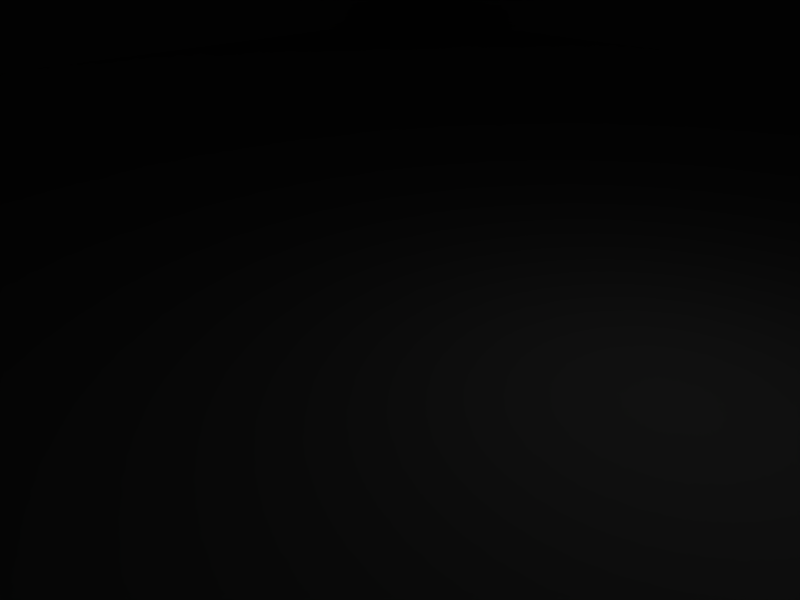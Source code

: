 # Source: myCastle.blend  (saved by Blender 2.49.2; exported with 4.5.12 LTS)
import bpy
from mathutils import Matrix  # noqa: F401  (used for matrix-valued properties, if any)

bpy.ops.wm.read_factory_settings(use_empty=True)
scene = bpy.context.scene
scene.name = 'Scene'

# ---- collections
col_collection_1 = bpy.data.collections.new('Collection 1'); scene.collection.children.link(col_collection_1)

# ---- materials (node trees are filled in below, after node groups)
mat_material = bpy.data.materials.new('Material')
mat_material.alpha_threshold = 0.0
mat_material.roughness = 0.5
mat_material.line_color = (0.0, 0.0, 0.0, 1.0)

# ---- material node trees

# ---- world
world_world = bpy.data.worlds.new('World'); scene.world = world_world
world_world.color = (0.05656, 0.2208, 0.4)
world_world.use_sun_shadow = False
world_world.sun_shadow_jitter_overblur = 0.0
world_world.cycles.sampling_method = 'MANUAL'
world_world.cycles.sample_map_resolution = 256

# ---- cameras
cam_camera = bpy.data.cameras.new('Camera')
cam_camera.passepartout_alpha = 0.2
cam_camera.clip_end = 100.0
cam_camera.lens = 35.0
cam_camera.ortho_scale = 7.314
cam_camera.show_passepartout = False
cam_camera.show_safe_areas = True
cam_camera.dof.focus_distance = 0.0
cam_camera.dof.aperture_fstop = 128.0

# ---- lights
light_spot = bpy.data.lights.new('Spot', 'POINT')
light_spot.transmission_factor = 0.0
light_spot.cutoff_distance = 30.0
light_spot.energy = 100.0
light_spot.shadow_buffer_clip_start = 1.001
light_spot.shadow_soft_size = 1.0
light_spot.shadow_maximum_resolution = 0.006
light_spot.use_absolute_resolution = True
light_spot.cycles.use_multiple_importance_sampling = False

# ---- meshes
me_cube = bpy.data.meshes.new('Cube')
me_cube.from_pydata([(24.64, 24.59, -24.83), (24.64, -24.52, -24.83), (-24.67, -24.52, -24.83), (-24.67, 24.59, -24.83), (24.64, 24.59, -0.2363), (24.64, -24.52, -0.2363), (-24.67, -24.52, -0.2363), (-24.67, 24.59, -0.2363)], [], [(0, 1, 2, 3), (4, 7, 6, 5), (0, 4, 5, 1), (1, 5, 6, 2), (2, 6, 7, 3), (4, 0, 3, 7)])
me_cube.materials.append(mat_material)
me_cube.use_remesh_preserve_volume = False
me_cube.use_remesh_preserve_attributes = False
me_cube.use_mirror_vertex_groups = False
me_cube.update()

# ---- objects
ob_cube = bpy.data.objects.new('Cube', me_cube)
ob_lamp = bpy.data.objects.new('Lamp', light_spot)
ob_camera = bpy.data.objects.new('Camera', cam_camera)

# ---- transforms, parenting, visibility, modifiers, constraints
ob_cube.location = (0.0, 0.0, 24.96)
ob_cube.lock_rotations_4d = False
ob_cube.empty_display_type = 'ARROWS'
ob_cube.color = (0.0, 0.0, 0.0, 1.0)
ob_cube.lineart.crease_threshold = 0.0
ob_lamp.location = (4.076, 1.005, 5.904)
ob_lamp.rotation_euler = (0.6503, 0.05522, 1.866)
ob_lamp.lock_rotations_4d = False
ob_lamp.empty_display_type = 'ARROWS'
ob_lamp.color = (0.0, 0.0, 0.0, 0.0)
ob_lamp.lineart.crease_threshold = 0.0
ob_camera.location = (7.481, -6.508, 5.344)
ob_camera.rotation_euler = (1.109, 0.01082, 0.8149)
ob_camera.lock_rotations_4d = False
ob_camera.empty_display_type = 'ARROWS'
ob_camera.color = (0.0, 0.0, 0.0, 0.0)
ob_camera.display_type = 'WIRE'
ob_camera.lineart.crease_threshold = 0.0

# ---- collection membership
col_collection_1.objects.link(ob_cube)
col_collection_1.objects.link(ob_lamp)
col_collection_1.objects.link(ob_camera)

# ---- scene / render settings (as saved in the file)
scene.camera = ob_camera
scene.frame_start = 1; scene.frame_end = 250; scene.frame_set(1)
scene.render.engine = 'BLENDER_EEVEE_NEXT'
scene.render.image_settings.file_format = 'JPEG'
scene.render.image_settings.color_mode = 'RGB'
scene.render.image_settings.compression = 90
scene.render.resolution_x = 800
scene.render.resolution_y = 600
scene.render.pixel_aspect_x = 100.0
scene.render.pixel_aspect_y = 100.0
scene.render.fps = 25
scene.render.dither_intensity = 0.0
scene.render.use_compositing = False
scene.render.use_sequencer = False
scene.render.bake_margin = 2
scene.render.bake_bias = 0.0
scene.render.use_stamp_time = False
scene.render.use_stamp_date = False
scene.render.use_stamp_frame = False
scene.render.use_stamp_camera = False
scene.render.use_stamp_scene = False
scene.render.use_stamp_filename = False
scene.render.use_stamp_render_time = False
scene.render.stamp_font_size = 0
scene.cycles.use_denoising = False
scene.cycles.samples = 10
scene.cycles.sampling_pattern = 'TABULATED_SOBOL'
scene.cycles.light_sampling_threshold = 0.0
scene.cycles.use_adaptive_sampling = False
scene.cycles.use_light_tree = False
scene.cycles.blur_glossy = 0.0
scene.cycles.volume_bounces = 1
scene.cycles.pixel_filter_type = 'GAUSSIAN'
scene.cycles.sample_clamp_indirect = 0.0
scene.view_settings.view_transform = 'Raw'
bpy.context.view_layer.update()

